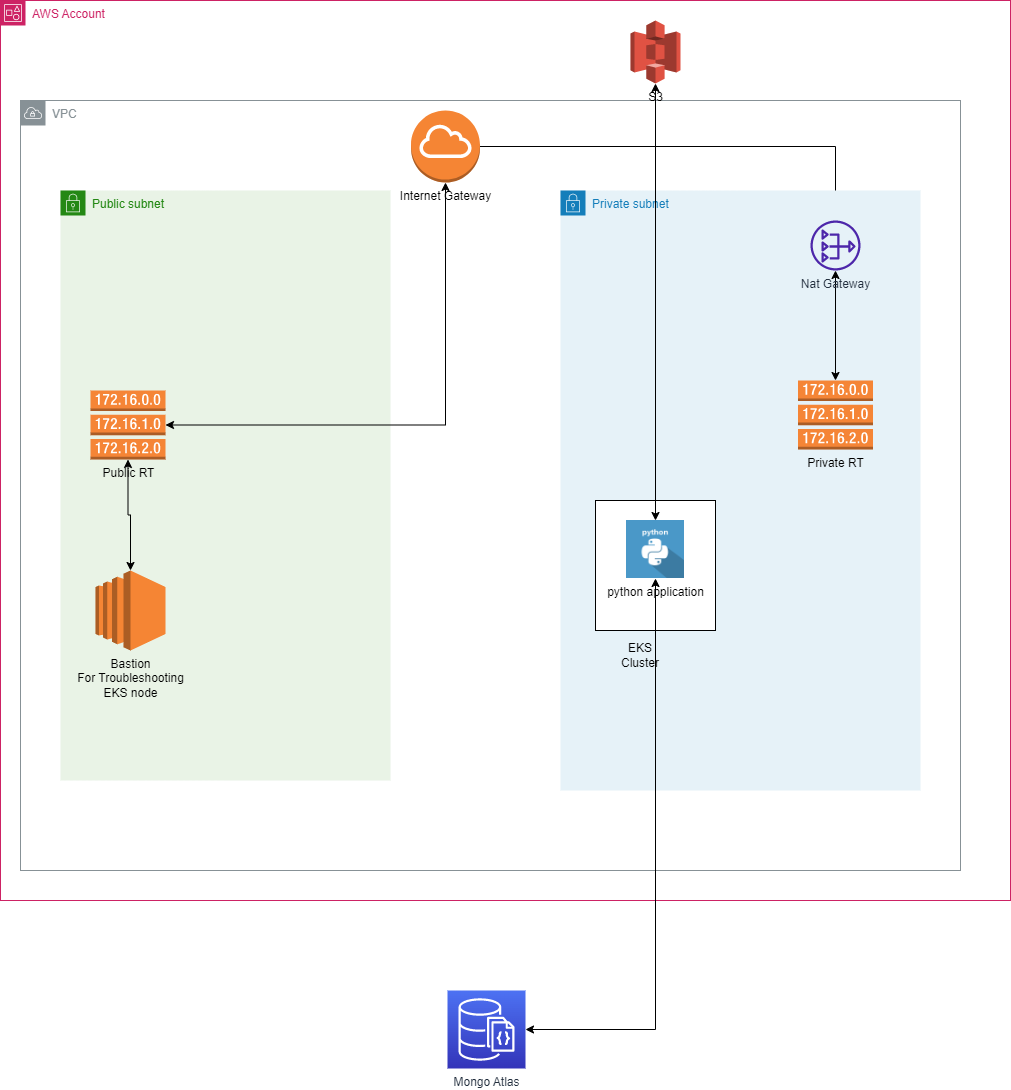

The diagram above was exported from draw.io. Its source (the exported page's mxGraphModel, read from the mxfile embedded in the PNG):
<mxGraphModel dx="1422" dy="794" grid="1" gridSize="10" guides="1" tooltips="1" connect="1" arrows="1" fold="1" page="1" pageScale="1" pageWidth="1169" pageHeight="827" math="0" shadow="0">
  <root>
    <mxCell id="0" />
    <mxCell id="1" parent="0" />
    <mxCell id="Cis3EOR1En6pLfWGQlzf-1" value="AWS Account" style="points=[[0,0],[0.25,0],[0.5,0],[0.75,0],[1,0],[1,0.25],[1,0.5],[1,0.75],[1,1],[0.75,1],[0.5,1],[0.25,1],[0,1],[0,0.75],[0,0.5],[0,0.25]];outlineConnect=0;gradientColor=none;html=1;whiteSpace=wrap;fontSize=12;fontStyle=0;container=1;pointerEvents=0;collapsible=0;recursiveResize=0;shape=mxgraph.aws4.group;grIcon=mxgraph.aws4.group_account;strokeColor=#CD2264;fillColor=none;verticalAlign=top;align=left;spacingLeft=30;fontColor=#CD2264;dashed=0;" vertex="1" parent="1">
      <mxGeometry x="60" y="80" width="1010" height="900" as="geometry" />
    </mxCell>
    <mxCell id="Cis3EOR1En6pLfWGQlzf-3" value="VPC" style="sketch=0;outlineConnect=0;gradientColor=none;html=1;whiteSpace=wrap;fontSize=12;fontStyle=0;shape=mxgraph.aws4.group;grIcon=mxgraph.aws4.group_vpc;strokeColor=#879196;fillColor=none;verticalAlign=top;align=left;spacingLeft=30;fontColor=#879196;dashed=0;" vertex="1" parent="Cis3EOR1En6pLfWGQlzf-1">
      <mxGeometry x="20" y="100" width="940" height="770" as="geometry" />
    </mxCell>
    <mxCell id="Cis3EOR1En6pLfWGQlzf-14" style="edgeStyle=orthogonalEdgeStyle;rounded=0;orthogonalLoop=1;jettySize=auto;html=1;" edge="1" parent="Cis3EOR1En6pLfWGQlzf-1" source="Cis3EOR1En6pLfWGQlzf-9" target="Cis3EOR1En6pLfWGQlzf-6">
      <mxGeometry relative="1" as="geometry" />
    </mxCell>
    <mxCell id="Cis3EOR1En6pLfWGQlzf-9" value="Internet Gateway" style="outlineConnect=0;dashed=0;verticalLabelPosition=bottom;verticalAlign=top;align=center;html=1;shape=mxgraph.aws3.internet_gateway;fillColor=#F58534;gradientColor=none;" vertex="1" parent="Cis3EOR1En6pLfWGQlzf-1">
      <mxGeometry x="410.5" y="110" width="69" height="72" as="geometry" />
    </mxCell>
    <mxCell id="Cis3EOR1En6pLfWGQlzf-10" value="Public subnet" style="points=[[0,0],[0.25,0],[0.5,0],[0.75,0],[1,0],[1,0.25],[1,0.5],[1,0.75],[1,1],[0.75,1],[0.5,1],[0.25,1],[0,1],[0,0.75],[0,0.5],[0,0.25]];outlineConnect=0;gradientColor=none;html=1;whiteSpace=wrap;fontSize=12;fontStyle=0;container=1;pointerEvents=0;collapsible=0;recursiveResize=0;shape=mxgraph.aws4.group;grIcon=mxgraph.aws4.group_security_group;grStroke=0;strokeColor=#248814;fillColor=#E9F3E6;verticalAlign=top;align=left;spacingLeft=30;fontColor=#248814;dashed=0;" vertex="1" parent="Cis3EOR1En6pLfWGQlzf-1">
      <mxGeometry x="60" y="190" width="330" height="590" as="geometry" />
    </mxCell>
    <mxCell id="Cis3EOR1En6pLfWGQlzf-17" value="Bastion&lt;br&gt;For Troubleshooting &lt;br&gt;EKS node" style="outlineConnect=0;dashed=0;verticalLabelPosition=bottom;verticalAlign=top;align=center;html=1;shape=mxgraph.aws3.ec2;fillColor=#F58534;gradientColor=none;" vertex="1" parent="Cis3EOR1En6pLfWGQlzf-10">
      <mxGeometry x="35" y="380" width="70" height="80" as="geometry" />
    </mxCell>
    <mxCell id="Cis3EOR1En6pLfWGQlzf-11" value="Private subnet" style="points=[[0,0],[0.25,0],[0.5,0],[0.75,0],[1,0],[1,0.25],[1,0.5],[1,0.75],[1,1],[0.75,1],[0.5,1],[0.25,1],[0,1],[0,0.75],[0,0.5],[0,0.25]];outlineConnect=0;gradientColor=none;html=1;whiteSpace=wrap;fontSize=12;fontStyle=0;container=1;pointerEvents=0;collapsible=0;recursiveResize=0;shape=mxgraph.aws4.group;grIcon=mxgraph.aws4.group_security_group;grStroke=0;strokeColor=#147EBA;fillColor=#E6F2F8;verticalAlign=top;align=left;spacingLeft=30;fontColor=#147EBA;dashed=0;" vertex="1" parent="Cis3EOR1En6pLfWGQlzf-1">
      <mxGeometry x="560" y="190" width="360" height="600" as="geometry" />
    </mxCell>
    <mxCell id="Cis3EOR1En6pLfWGQlzf-18" value="Private RT" style="outlineConnect=0;dashed=0;verticalLabelPosition=bottom;verticalAlign=top;align=center;html=1;shape=mxgraph.aws3.route_table;fillColor=#F58536;gradientColor=none;" vertex="1" parent="Cis3EOR1En6pLfWGQlzf-11">
      <mxGeometry x="237.5" y="190" width="75" height="69" as="geometry" />
    </mxCell>
    <mxCell id="Cis3EOR1En6pLfWGQlzf-35" value="" style="rounded=0;whiteSpace=wrap;html=1;" vertex="1" parent="Cis3EOR1En6pLfWGQlzf-11">
      <mxGeometry x="35" y="310" width="120" height="130" as="geometry" />
    </mxCell>
    <mxCell id="Cis3EOR1En6pLfWGQlzf-29" value="python application" style="shape=image;html=1;verticalAlign=top;verticalLabelPosition=bottom;labelBackgroundColor=#ffffff;imageAspect=0;aspect=fixed;image=https://cdn0.iconfinder.com/data/icons/long-shadow-web-icons/512/python-128.png" vertex="1" parent="Cis3EOR1En6pLfWGQlzf-11">
      <mxGeometry x="66" y="330" width="58" height="58" as="geometry" />
    </mxCell>
    <mxCell id="Cis3EOR1En6pLfWGQlzf-23" style="edgeStyle=orthogonalEdgeStyle;rounded=0;orthogonalLoop=1;jettySize=auto;html=1;startArrow=classic;startFill=1;" edge="1" parent="Cis3EOR1En6pLfWGQlzf-1" source="Cis3EOR1En6pLfWGQlzf-6" target="Cis3EOR1En6pLfWGQlzf-18">
      <mxGeometry relative="1" as="geometry" />
    </mxCell>
    <mxCell id="Cis3EOR1En6pLfWGQlzf-6" value="Nat Gateway" style="sketch=0;outlineConnect=0;fontColor=#232F3E;gradientColor=none;fillColor=#4D27AA;strokeColor=none;dashed=0;verticalLabelPosition=bottom;verticalAlign=top;align=center;html=1;fontSize=12;fontStyle=0;aspect=fixed;pointerEvents=1;shape=mxgraph.aws4.nat_gateway;" vertex="1" parent="Cis3EOR1En6pLfWGQlzf-1">
      <mxGeometry x="810" y="220" width="50" height="50" as="geometry" />
    </mxCell>
    <mxCell id="Cis3EOR1En6pLfWGQlzf-27" style="edgeStyle=orthogonalEdgeStyle;rounded=0;orthogonalLoop=1;jettySize=auto;html=1;startArrow=classic;startFill=1;" edge="1" parent="Cis3EOR1En6pLfWGQlzf-1" source="Cis3EOR1En6pLfWGQlzf-24" target="Cis3EOR1En6pLfWGQlzf-17">
      <mxGeometry relative="1" as="geometry" />
    </mxCell>
    <mxCell id="Cis3EOR1En6pLfWGQlzf-28" style="edgeStyle=orthogonalEdgeStyle;rounded=0;orthogonalLoop=1;jettySize=auto;html=1;startArrow=classic;startFill=1;" edge="1" parent="Cis3EOR1En6pLfWGQlzf-1" source="Cis3EOR1En6pLfWGQlzf-24" target="Cis3EOR1En6pLfWGQlzf-9">
      <mxGeometry relative="1" as="geometry" />
    </mxCell>
    <mxCell id="Cis3EOR1En6pLfWGQlzf-24" value="Public RT" style="outlineConnect=0;dashed=0;verticalLabelPosition=bottom;verticalAlign=top;align=center;html=1;shape=mxgraph.aws3.route_table;fillColor=#F58536;gradientColor=none;" vertex="1" parent="Cis3EOR1En6pLfWGQlzf-1">
      <mxGeometry x="90" y="390" width="75" height="69" as="geometry" />
    </mxCell>
    <mxCell id="Cis3EOR1En6pLfWGQlzf-31" style="edgeStyle=orthogonalEdgeStyle;rounded=0;orthogonalLoop=1;jettySize=auto;html=1;startArrow=classic;startFill=1;" edge="1" parent="Cis3EOR1En6pLfWGQlzf-1" source="Cis3EOR1En6pLfWGQlzf-30" target="Cis3EOR1En6pLfWGQlzf-29">
      <mxGeometry relative="1" as="geometry" />
    </mxCell>
    <mxCell id="Cis3EOR1En6pLfWGQlzf-30" value="S3" style="outlineConnect=0;dashed=0;verticalLabelPosition=bottom;verticalAlign=top;align=center;html=1;shape=mxgraph.aws3.s3;fillColor=#E05243;gradientColor=none;" vertex="1" parent="Cis3EOR1En6pLfWGQlzf-1">
      <mxGeometry x="630" y="20" width="50" height="63" as="geometry" />
    </mxCell>
    <mxCell id="Cis3EOR1En6pLfWGQlzf-36" value="EKS Cluster" style="text;html=1;strokeColor=none;fillColor=none;align=center;verticalAlign=middle;whiteSpace=wrap;rounded=0;" vertex="1" parent="Cis3EOR1En6pLfWGQlzf-1">
      <mxGeometry x="610" y="640" width="60" height="30" as="geometry" />
    </mxCell>
    <mxCell id="Cis3EOR1En6pLfWGQlzf-38" style="edgeStyle=orthogonalEdgeStyle;rounded=0;orthogonalLoop=1;jettySize=auto;html=1;entryX=0.5;entryY=1;entryDx=0;entryDy=0;startArrow=classic;startFill=1;" edge="1" parent="1" source="Cis3EOR1En6pLfWGQlzf-37" target="Cis3EOR1En6pLfWGQlzf-29">
      <mxGeometry relative="1" as="geometry" />
    </mxCell>
    <mxCell id="Cis3EOR1En6pLfWGQlzf-37" value="Mongo Atlas" style="sketch=0;points=[[0,0,0],[0.25,0,0],[0.5,0,0],[0.75,0,0],[1,0,0],[0,1,0],[0.25,1,0],[0.5,1,0],[0.75,1,0],[1,1,0],[0,0.25,0],[0,0.5,0],[0,0.75,0],[1,0.25,0],[1,0.5,0],[1,0.75,0]];outlineConnect=0;fontColor=#232F3E;gradientColor=#4D72F3;gradientDirection=north;fillColor=#3334B9;strokeColor=#ffffff;dashed=0;verticalLabelPosition=bottom;verticalAlign=top;align=center;html=1;fontSize=12;fontStyle=0;aspect=fixed;shape=mxgraph.aws4.resourceIcon;resIcon=mxgraph.aws4.documentdb_with_mongodb_compatibility;" vertex="1" parent="1">
      <mxGeometry x="507" y="1070" width="78" height="78" as="geometry" />
    </mxCell>
  </root>
</mxGraphModel>